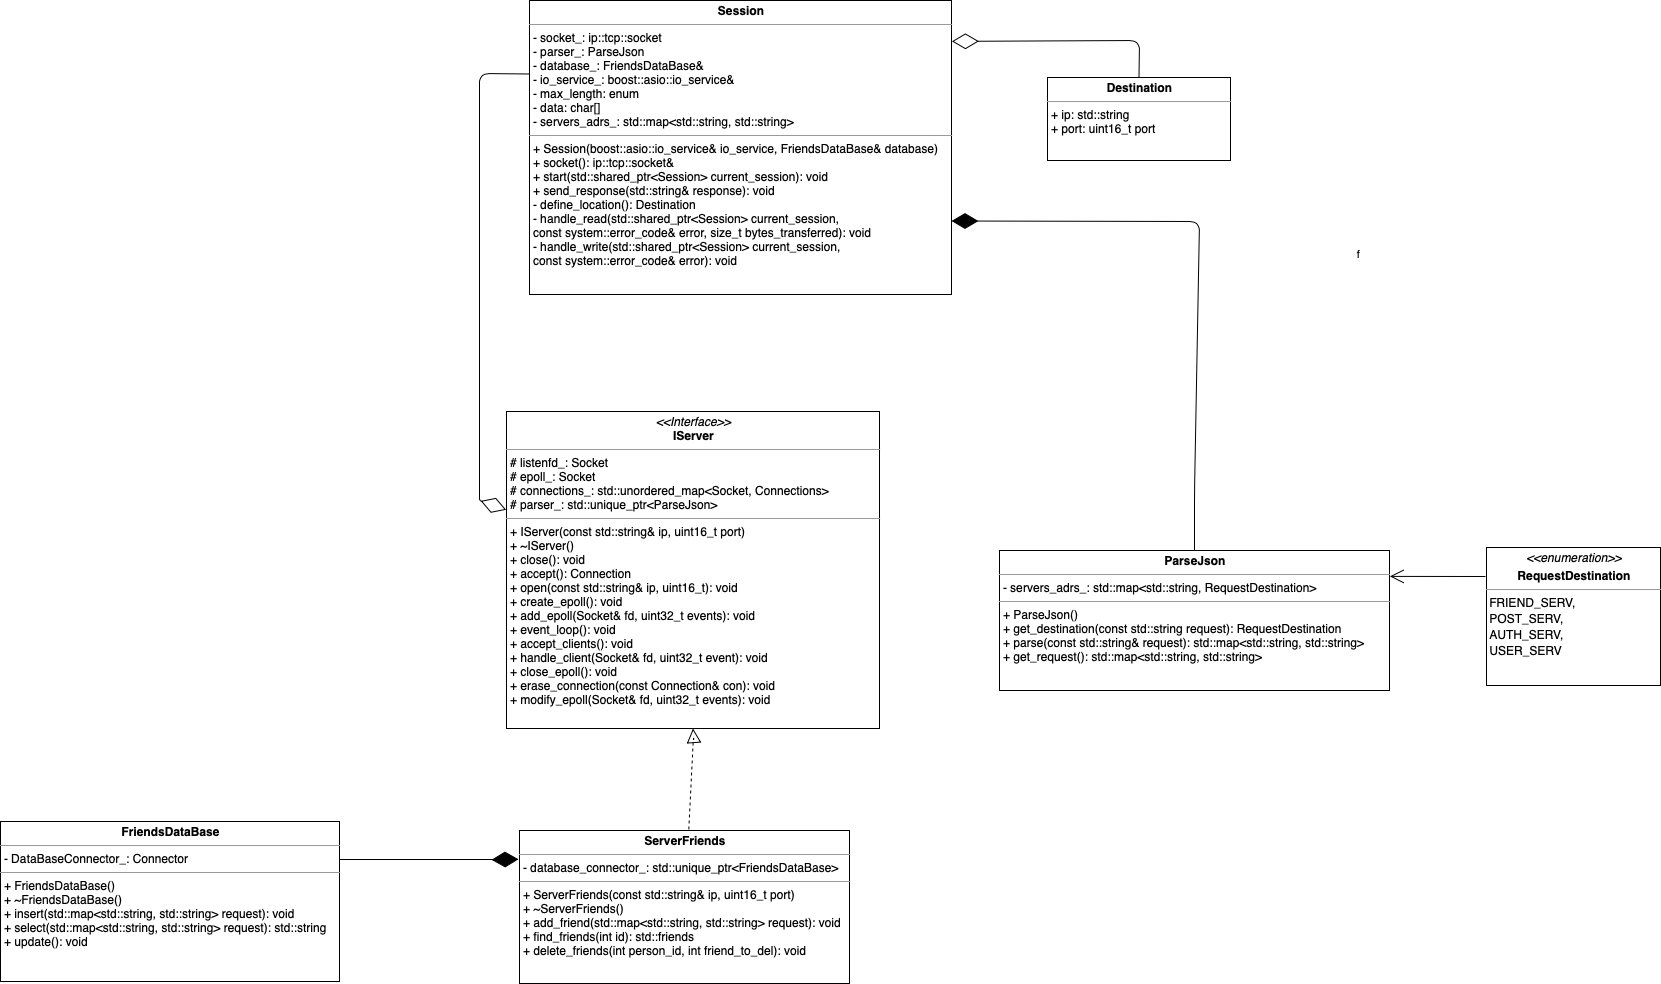

The diagram above was exported from draw.io. Its source (the exported page's mxGraphModel, read from the mxfile embedded in the PNG):
<mxGraphModel dx="2176" dy="1334" grid="0" gridSize="10" guides="1" tooltips="1" connect="1" arrows="1" fold="1" page="0" pageScale="1" pageWidth="827" pageHeight="1169" background="#ffffff" math="0" shadow="0">
  <root>
    <mxCell id="0" />
    <mxCell id="1" parent="0" />
    <mxCell id="X7seYq4cWkLpjbWfbuN_-1" value="&lt;p style=&quot;margin: 0px ; margin-top: 4px ; text-align: center&quot;&gt;&lt;i&gt;&amp;lt;&amp;lt;Interface&amp;gt;&amp;gt;&lt;/i&gt;&lt;br&gt;&lt;b&gt;IServer&lt;/b&gt;&lt;/p&gt;&lt;hr size=&quot;1&quot;&gt;&lt;p style=&quot;margin: 0px ; margin-left: 4px&quot;&gt;# listenfd_: Socket&lt;br&gt;# epoll_: Socket&lt;/p&gt;&lt;p style=&quot;margin: 0px ; margin-left: 4px&quot;&gt;# connections_: std::unordered_map&amp;lt;Socket, Connections&amp;gt;&lt;/p&gt;&lt;p style=&quot;margin: 0px ; margin-left: 4px&quot;&gt;# parser_: std::unique_ptr&amp;lt;ParseJson&amp;gt;&lt;/p&gt;&lt;hr size=&quot;1&quot;&gt;&lt;p style=&quot;margin: 0px ; margin-left: 4px&quot;&gt;+ IServer(const std::string&amp;amp; ip, uint16_t port)&lt;/p&gt;&lt;p style=&quot;margin: 0px ; margin-left: 4px&quot;&gt;+ ~IServer()&lt;/p&gt;&lt;p style=&quot;margin: 0px ; margin-left: 4px&quot;&gt;+ close(): void&lt;br&gt;+ accept(): Connection&lt;/p&gt;&lt;p style=&quot;margin: 0px ; margin-left: 4px&quot;&gt;+ open(const std::string&amp;amp; ip, uint16_t): void&lt;/p&gt;&lt;p style=&quot;margin: 0px ; margin-left: 4px&quot;&gt;+ create_epoll(): void&lt;/p&gt;&lt;p style=&quot;margin: 0px ; margin-left: 4px&quot;&gt;+ add_epoll(Socket&amp;amp; fd, uint32_t events): void&lt;/p&gt;&lt;p style=&quot;margin: 0px ; margin-left: 4px&quot;&gt;+ event_loop(): void&lt;/p&gt;&lt;p style=&quot;margin: 0px ; margin-left: 4px&quot;&gt;+ accept_clients(): void&lt;/p&gt;&lt;p style=&quot;margin: 0px ; margin-left: 4px&quot;&gt;+ handle_client(Socket&amp;amp; fd, uint32_t event): void&lt;/p&gt;&lt;p style=&quot;margin: 0px ; margin-left: 4px&quot;&gt;+ close_epoll(): void&lt;/p&gt;&lt;p style=&quot;margin: 0px ; margin-left: 4px&quot;&gt;+ erase_connection(const Connection&amp;amp; con): void&lt;/p&gt;&lt;p style=&quot;margin: 0px ; margin-left: 4px&quot;&gt;+ modify_epoll(Socket&amp;amp; fd, uint32_t events): void&lt;/p&gt;" style="verticalAlign=top;align=left;overflow=fill;fontSize=12;fontFamily=Helvetica;html=1;" parent="1" vertex="1">
      <mxGeometry x="217" y="151" width="373" height="317" as="geometry" />
    </mxCell>
    <mxCell id="X7seYq4cWkLpjbWfbuN_-6" value="&lt;p style=&quot;margin: 0px ; margin-top: 4px ; text-align: center&quot;&gt;&lt;b&gt;Destination&lt;/b&gt;&lt;/p&gt;&lt;hr size=&quot;1&quot;&gt;&lt;p style=&quot;margin: 0px ; margin-left: 4px&quot;&gt;+ ip: std::string&lt;/p&gt;&lt;p style=&quot;margin: 0px ; margin-left: 4px&quot;&gt;+ port: uint16_t port&lt;/p&gt;" style="verticalAlign=top;align=left;overflow=fill;fontSize=12;fontFamily=Helvetica;html=1;" parent="1" vertex="1">
      <mxGeometry x="758" y="-183" width="183" height="83" as="geometry" />
    </mxCell>
    <mxCell id="X7seYq4cWkLpjbWfbuN_-7" value="&lt;p style=&quot;margin: 0px ; margin-top: 4px ; text-align: center&quot;&gt;&lt;b&gt;ParseJson&lt;/b&gt;&lt;/p&gt;&lt;hr size=&quot;1&quot;&gt;&lt;p style=&quot;margin: 0px ; margin-left: 4px&quot;&gt;- servers_adrs_: std::map&amp;lt;std::string, RequestDestination&amp;gt;&lt;/p&gt;&lt;hr size=&quot;1&quot;&gt;&lt;p style=&quot;margin: 0px ; margin-left: 4px&quot;&gt;+ ParseJson()&lt;/p&gt;&lt;p style=&quot;margin: 0px ; margin-left: 4px&quot;&gt;+ get_destination(const std::string request): RequestDestination&lt;/p&gt;&lt;p style=&quot;margin: 0px ; margin-left: 4px&quot;&gt;+ parse(const std::string&amp;amp; request): std::map&amp;lt;std::string, std::string&amp;gt;&lt;/p&gt;&lt;p style=&quot;margin: 0px ; margin-left: 4px&quot;&gt;+ get_request(): std::map&amp;lt;std::string, std::string&amp;gt;&lt;/p&gt;" style="verticalAlign=top;align=left;overflow=fill;fontSize=12;fontFamily=Helvetica;html=1;" parent="1" vertex="1">
      <mxGeometry x="710" y="290" width="390" height="140" as="geometry" />
    </mxCell>
    <mxCell id="X7seYq4cWkLpjbWfbuN_-10" value="f" style="endArrow=diamondThin;endFill=1;endSize=24;html=1;exitX=0.5;exitY=0;exitDx=0;exitDy=0;entryX=1;entryY=0.75;entryDx=0;entryDy=0;" parent="1" source="X7seYq4cWkLpjbWfbuN_-7" target="X7seYq4cWkLpjbWfbuN_-11" edge="1">
      <mxGeometry x="0.0337" y="-161" width="160" relative="1" as="geometry">
        <mxPoint x="770" y="220" as="sourcePoint" />
        <mxPoint x="900" y="154" as="targetPoint" />
        <Array as="points">
          <mxPoint x="905" y="231" />
          <mxPoint x="910" y="-39" />
        </Array>
        <mxPoint x="-1" as="offset" />
      </mxGeometry>
    </mxCell>
    <mxCell id="X7seYq4cWkLpjbWfbuN_-11" value="&lt;p style=&quot;margin: 0px ; margin-top: 4px ; text-align: center&quot;&gt;&lt;b&gt;Session&lt;/b&gt;&lt;/p&gt;&lt;hr size=&quot;1&quot;&gt;&lt;p style=&quot;margin: 0px ; margin-left: 4px&quot;&gt;- socket_: ip::tcp::socket&lt;/p&gt;&lt;p style=&quot;margin: 0px ; margin-left: 4px&quot;&gt;- parser_: ParseJson&lt;/p&gt;&lt;p style=&quot;margin: 0px ; margin-left: 4px&quot;&gt;- database_: FriendsDataBase&amp;amp;&lt;/p&gt;&lt;p style=&quot;margin: 0px ; margin-left: 4px&quot;&gt;- io_service_: boost::asio::io_service&amp;amp;&lt;/p&gt;&lt;p style=&quot;margin: 0px ; margin-left: 4px&quot;&gt;- max_length: enum&lt;/p&gt;&lt;p style=&quot;margin: 0px ; margin-left: 4px&quot;&gt;- data: char[]&lt;/p&gt;&lt;p style=&quot;margin: 0px ; margin-left: 4px&quot;&gt;- servers_adrs_: std::map&amp;lt;std::string, std::string&amp;gt;&lt;/p&gt;&lt;hr size=&quot;1&quot;&gt;&lt;p style=&quot;margin: 0px ; margin-left: 4px&quot;&gt;+ Session(boost::asio::io_service&amp;amp; io_service, FriendsDataBase&amp;amp; database)&lt;/p&gt;&lt;p style=&quot;margin: 0px ; margin-left: 4px&quot;&gt;+ socket(): ip::tcp::socket&amp;amp;&lt;/p&gt;&lt;p style=&quot;margin: 0px ; margin-left: 4px&quot;&gt;+ start(std::shared_ptr&amp;lt;Session&amp;gt; current_session): void&lt;/p&gt;&lt;p style=&quot;margin: 0px ; margin-left: 4px&quot;&gt;+ send_response(std::string&amp;amp; response): void&lt;/p&gt;&lt;p style=&quot;margin: 0px ; margin-left: 4px&quot;&gt;- define_location(): Destination&lt;/p&gt;&lt;p style=&quot;margin: 0px ; margin-left: 4px&quot;&gt;- handle_read(std::shared_ptr&amp;lt;Session&amp;gt; current_session,&amp;nbsp;&lt;/p&gt;&lt;p style=&quot;margin: 0px ; margin-left: 4px&quot;&gt;const system::error_code&amp;amp; error, size_t bytes_transferred): void&lt;/p&gt;&lt;p style=&quot;margin: 0px 0px 0px 4px&quot;&gt;- handle_write(std::shared_ptr&amp;lt;Session&amp;gt; current_session,&amp;nbsp;&lt;/p&gt;&lt;p style=&quot;margin: 0px 0px 0px 4px&quot;&gt;const system::error_code&amp;amp; error): void&lt;/p&gt;" style="verticalAlign=top;align=left;overflow=fill;fontSize=12;fontFamily=Helvetica;html=1;" parent="1" vertex="1">
      <mxGeometry x="240" y="-260" width="422" height="294" as="geometry" />
    </mxCell>
    <mxCell id="X7seYq4cWkLpjbWfbuN_-12" value="" style="endArrow=diamondThin;endFill=0;endSize=24;html=1;exitX=0.5;exitY=0;exitDx=0;exitDy=0;entryX=1.001;entryY=0.139;entryDx=0;entryDy=0;entryPerimeter=0;" parent="1" source="X7seYq4cWkLpjbWfbuN_-6" target="X7seYq4cWkLpjbWfbuN_-11" edge="1">
      <mxGeometry width="160" relative="1" as="geometry">
        <mxPoint x="790" y="-140" as="sourcePoint" />
        <mxPoint x="850" y="-260" as="targetPoint" />
        <Array as="points">
          <mxPoint x="850" y="-220" />
        </Array>
      </mxGeometry>
    </mxCell>
    <mxCell id="X7seYq4cWkLpjbWfbuN_-13" value="" style="endArrow=diamondThin;endFill=0;endSize=24;html=1;exitX=0;exitY=0.25;exitDx=0;exitDy=0;entryX=-0.001;entryY=0.31;entryDx=0;entryDy=0;entryPerimeter=0;" parent="1" source="X7seYq4cWkLpjbWfbuN_-11" target="X7seYq4cWkLpjbWfbuN_-1" edge="1">
      <mxGeometry width="160" relative="1" as="geometry">
        <mxPoint x="210" y="-210" as="sourcePoint" />
        <mxPoint x="210" y="20" as="targetPoint" />
        <Array as="points">
          <mxPoint x="190" y="-187" />
          <mxPoint x="190" y="-110" />
          <mxPoint x="190" y="80" />
          <mxPoint x="190" y="230" />
          <mxPoint x="190" y="240" />
        </Array>
      </mxGeometry>
    </mxCell>
    <mxCell id="X7seYq4cWkLpjbWfbuN_-14" value="&lt;p style=&quot;margin: 0px ; margin-top: 4px ; text-align: center&quot;&gt;&lt;b&gt;FriendsDataBase&lt;/b&gt;&lt;/p&gt;&lt;hr size=&quot;1&quot;&gt;&lt;p style=&quot;margin: 0px ; margin-left: 4px&quot;&gt;- DataBaseConnector_: Connector&amp;nbsp;&lt;/p&gt;&lt;hr size=&quot;1&quot;&gt;&lt;p style=&quot;margin: 0px ; margin-left: 4px&quot;&gt;+ FriendsDataBase()&lt;/p&gt;&lt;p style=&quot;margin: 0px ; margin-left: 4px&quot;&gt;+ ~FriendsDataBase()&lt;/p&gt;&lt;p style=&quot;margin: 0px ; margin-left: 4px&quot;&gt;+ insert(std::map&amp;lt;std::string, std::string&amp;gt; request): void&lt;/p&gt;&lt;p style=&quot;margin: 0px ; margin-left: 4px&quot;&gt;+ select(std::map&amp;lt;std::string, std::string&amp;gt; request): std::string&lt;/p&gt;&lt;p style=&quot;margin: 0px ; margin-left: 4px&quot;&gt;+ update(): void&lt;/p&gt;" style="verticalAlign=top;align=left;overflow=fill;fontSize=12;fontFamily=Helvetica;html=1;" parent="1" vertex="1">
      <mxGeometry x="-289" y="561" width="339" height="160" as="geometry" />
    </mxCell>
    <mxCell id="X7seYq4cWkLpjbWfbuN_-15" value="&lt;p style=&quot;margin: 0px ; margin-top: 4px ; text-align: center&quot;&gt;&lt;b&gt;ServerFriends&lt;/b&gt;&lt;/p&gt;&lt;hr size=&quot;1&quot;&gt;&lt;p style=&quot;margin: 0px ; margin-left: 4px&quot;&gt;- database_connector_: std::unique_ptr&amp;lt;FriendsDataBase&amp;gt;&lt;/p&gt;&lt;hr size=&quot;1&quot;&gt;&lt;p style=&quot;margin: 0px ; margin-left: 4px&quot;&gt;+ ServerFriends(const std::string&amp;amp; ip, uint16_t port)&lt;/p&gt;&lt;p style=&quot;margin: 0px ; margin-left: 4px&quot;&gt;+ ~ServerFriends()&lt;/p&gt;&lt;p style=&quot;margin: 0px ; margin-left: 4px&quot;&gt;+ add_friend(std::map&amp;lt;std::string, std::string&amp;gt; request): void&lt;/p&gt;&lt;p style=&quot;margin: 0px ; margin-left: 4px&quot;&gt;+ find_friends(int id): std::friends&lt;/p&gt;&lt;p style=&quot;margin: 0px ; margin-left: 4px&quot;&gt;+ delete_friends(int person_id, int friend_to_del): void&lt;/p&gt;" style="verticalAlign=top;align=left;overflow=fill;fontSize=12;fontFamily=Helvetica;html=1;" parent="1" vertex="1">
      <mxGeometry x="230" y="570" width="330" height="153" as="geometry" />
    </mxCell>
    <mxCell id="X7seYq4cWkLpjbWfbuN_-16" value="" style="endArrow=block;dashed=1;endFill=0;endSize=12;html=1;exitX=0.513;exitY=-0.007;exitDx=0;exitDy=0;exitPerimeter=0;entryX=0.5;entryY=1;entryDx=0;entryDy=0;" parent="1" source="X7seYq4cWkLpjbWfbuN_-15" target="X7seYq4cWkLpjbWfbuN_-1" edge="1">
      <mxGeometry width="160" relative="1" as="geometry">
        <mxPoint x="400" y="560" as="sourcePoint" />
        <mxPoint x="400" y="477" as="targetPoint" />
        <Array as="points">
          <mxPoint x="404" y="475" />
        </Array>
      </mxGeometry>
    </mxCell>
    <mxCell id="X7seYq4cWkLpjbWfbuN_-17" value="" style="endArrow=diamondThin;endFill=1;endSize=24;html=1;entryX=-0.003;entryY=0.188;entryDx=0;entryDy=0;entryPerimeter=0;" parent="1" target="X7seYq4cWkLpjbWfbuN_-15" edge="1">
      <mxGeometry width="160" relative="1" as="geometry">
        <mxPoint x="50" y="599" as="sourcePoint" />
        <mxPoint x="210" y="610" as="targetPoint" />
        <Array as="points">
          <mxPoint x="217" y="599" />
        </Array>
      </mxGeometry>
    </mxCell>
    <mxCell id="X7seYq4cWkLpjbWfbuN_-18" value="&lt;p style=&quot;margin: 0px ; margin-top: 4px ; text-align: center&quot;&gt;&lt;i&gt;&amp;lt;&amp;lt;enumeration&amp;gt;&amp;gt;&lt;/i&gt;&lt;br&gt;&lt;/p&gt;&lt;p style=&quot;margin: 0px ; margin-top: 4px ; text-align: center&quot;&gt;&lt;b&gt;RequestDestination&lt;/b&gt;&lt;/p&gt;&lt;hr size=&quot;1&quot;&gt;&lt;div style=&quot;height: 2px&quot;&gt;&amp;nbsp;FRIEND_SERV,&lt;/div&gt;&lt;div style=&quot;height: 2px&quot;&gt;&lt;br&gt;&lt;/div&gt;&lt;div style=&quot;height: 2px&quot;&gt;&lt;br&gt;&lt;/div&gt;&lt;div style=&quot;height: 2px&quot;&gt;&lt;br&gt;&lt;/div&gt;&lt;div style=&quot;height: 2px&quot;&gt;&lt;br&gt;&lt;/div&gt;&lt;div style=&quot;height: 2px&quot;&gt;&lt;br&gt;&lt;/div&gt;&lt;div style=&quot;height: 2px&quot;&gt;&lt;br&gt;&lt;/div&gt;&lt;div style=&quot;height: 2px&quot;&gt;&lt;br&gt;&lt;/div&gt;&lt;div style=&quot;height: 2px&quot;&gt;&amp;nbsp;POST_SERV,&lt;/div&gt;&lt;div style=&quot;height: 2px&quot;&gt;&lt;br&gt;&lt;/div&gt;&lt;div style=&quot;height: 2px&quot;&gt;&lt;br&gt;&lt;/div&gt;&lt;div style=&quot;height: 2px&quot;&gt;&lt;br&gt;&lt;/div&gt;&lt;div style=&quot;height: 2px&quot;&gt;&lt;br&gt;&lt;/div&gt;&lt;div style=&quot;height: 2px&quot;&gt;&lt;br&gt;&lt;/div&gt;&lt;div style=&quot;height: 2px&quot;&gt;&lt;br&gt;&lt;/div&gt;&lt;div style=&quot;height: 2px&quot;&gt;&lt;br&gt;&lt;/div&gt;&lt;div style=&quot;height: 2px&quot;&gt;&amp;nbsp;AUTH_SERV,&lt;/div&gt;&lt;div style=&quot;height: 2px&quot;&gt;&lt;br&gt;&lt;/div&gt;&lt;div style=&quot;height: 2px&quot;&gt;&lt;br&gt;&lt;/div&gt;&lt;div style=&quot;height: 2px&quot;&gt;&lt;br&gt;&lt;/div&gt;&lt;div style=&quot;height: 2px&quot;&gt;&lt;br&gt;&lt;/div&gt;&lt;div style=&quot;height: 2px&quot;&gt;&lt;br&gt;&lt;/div&gt;&lt;div style=&quot;height: 2px&quot;&gt;&lt;br&gt;&lt;/div&gt;&lt;div style=&quot;height: 2px&quot;&gt;&lt;br&gt;&lt;/div&gt;&lt;div style=&quot;height: 2px&quot;&gt;&amp;nbsp;USER_SERV&lt;/div&gt;" style="verticalAlign=top;align=left;overflow=fill;fontSize=12;fontFamily=Helvetica;html=1;" parent="1" vertex="1">
      <mxGeometry x="1197" y="287" width="174" height="138" as="geometry" />
    </mxCell>
    <mxCell id="X7seYq4cWkLpjbWfbuN_-21" value="" style="endArrow=open;endFill=1;endSize=12;html=1;entryX=1.001;entryY=0.185;entryDx=0;entryDy=0;entryPerimeter=0;" parent="1" target="X7seYq4cWkLpjbWfbuN_-7" edge="1">
      <mxGeometry width="160" relative="1" as="geometry">
        <mxPoint x="1196" y="316" as="sourcePoint" />
        <mxPoint x="1275" y="546" as="targetPoint" />
      </mxGeometry>
    </mxCell>
  </root>
</mxGraphModel>